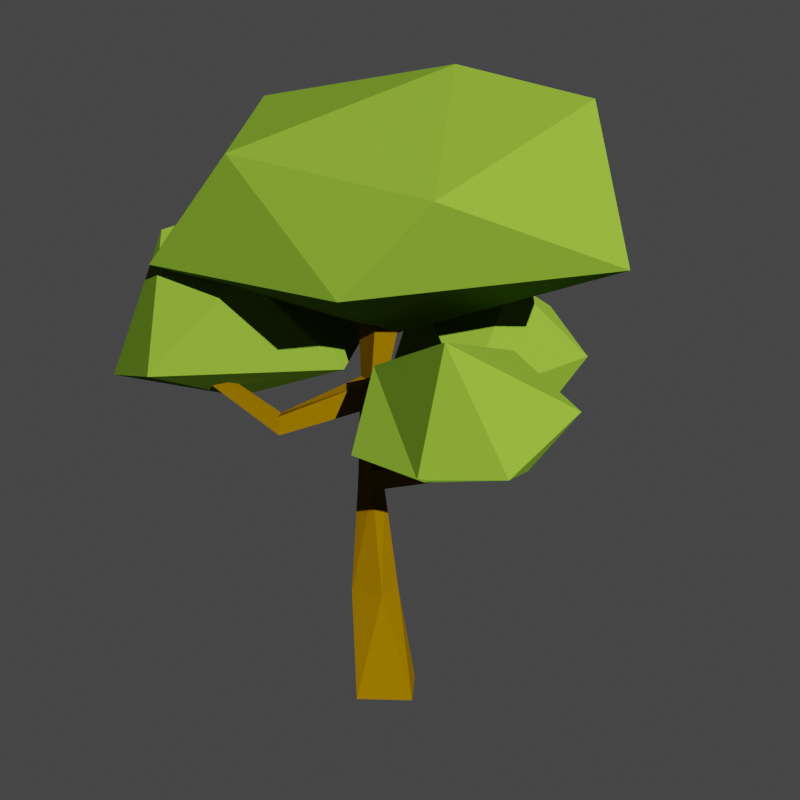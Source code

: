 # Source: average-green.blend  (saved by Blender 3.0.42; exported with 4.5.12 LTS)
import bpy
from mathutils import Matrix  # noqa: F401  (used for matrix-valued properties, if any)

bpy.ops.wm.read_factory_settings(use_empty=True)
scene = bpy.context.scene
scene.name = 'Scene'

# ---- materials (node trees are filled in below, after node groups)
mat_sidewalk = bpy.data.materials.new('sidewalk')
mat_sidewalk.use_transparent_shadow = False
mat_sand = bpy.data.materials.new('sand')
mat_sand.use_transparent_shadow = False
mat_grass = bpy.data.materials.new('grass')
mat_grass.use_transparent_shadow = False
mat_canopy = bpy.data.materials.new('canopy')
mat_canopy.use_transparent_shadow = False
mat_trunk = bpy.data.materials.new('trunk')
mat_trunk.use_transparent_shadow = False

# ---- material node trees
mat_sidewalk.use_nodes = True; mat_sidewalk.node_tree.nodes.clear()
_N = mat_sidewalk.node_tree.nodes; _L = mat_sidewalk.node_tree.links
n0 = _N.new('ShaderNodeOutputMaterial'); n0.name = 'Material Output'; n0.location = (300, 300)
n1 = _N.new('ShaderNodeBsdfPrincipled'); n1.name = 'Principled BSDF'; n1.location = (10, 300)
n1.distribution = 'GGX'
n1.subsurface_method = 'BURLEY'
n1.inputs[0].default_value = (0.3424, 0.3424, 0.3424, 1.0)
n1.inputs[2].default_value = 1.0
n1.inputs[3].default_value = 1.45
n1.inputs[13].default_value = 0.0
n1.inputs[27].default_value = (0.0, 0.0, 0.0, 1.0)
n1.inputs[28].default_value = 1.0
_L.new(n1.outputs[0], n0.inputs[0])
n0.is_active_output = True
mat_sand.use_nodes = True; mat_sand.node_tree.nodes.clear()
_N = mat_sand.node_tree.nodes; _L = mat_sand.node_tree.links
n0 = _N.new('ShaderNodeOutputMaterial'); n0.name = 'Material Output'; n0.location = (300, 300)
n1 = _N.new('ShaderNodeBsdfPrincipled'); n1.name = 'Principled BSDF'; n1.location = (10, 300)
n1.distribution = 'GGX'
n1.subsurface_method = 'BURLEY'
n1.inputs[0].default_value = (0.855, 0.6409, 0.1014, 1.0)
n1.inputs[2].default_value = 1.0
n1.inputs[3].default_value = 1.45
n1.inputs[13].default_value = 0.0
n1.inputs[27].default_value = (0.0, 0.0, 0.0, 1.0)
n1.inputs[28].default_value = 1.0
_L.new(n1.outputs[0], n0.inputs[0])
n0.is_active_output = True
mat_grass.use_nodes = True; mat_grass.node_tree.nodes.clear()
_N = mat_grass.node_tree.nodes; _L = mat_grass.node_tree.links
n0 = _N.new('ShaderNodeOutputMaterial'); n0.name = 'Material Output'; n0.location = (300, 300)
n1 = _N.new('ShaderNodeBsdfPrincipled'); n1.name = 'Principled BSDF'; n1.location = (10, 300)
n1.distribution = 'GGX'
n1.subsurface_method = 'BURLEY'
n1.inputs[0].default_value = (0.0695, 0.1329, 0.0, 1.0)
n1.inputs[2].default_value = 1.0
n1.inputs[3].default_value = 1.45
n1.inputs[13].default_value = 0.0
n1.inputs[27].default_value = (0.0, 0.0, 0.0, 1.0)
n1.inputs[28].default_value = 1.0
_L.new(n1.outputs[0], n0.inputs[0])
n0.is_active_output = True
mat_canopy.use_nodes = True; mat_canopy.node_tree.nodes.clear()
_N = mat_canopy.node_tree.nodes; _L = mat_canopy.node_tree.links
n0 = _N.new('ShaderNodeOutputMaterial'); n0.name = 'Material Output'; n0.location = (300, 300)
n1 = _N.new('ShaderNodeBsdfPrincipled'); n1.name = 'Principled BSDF'; n1.location = (10, 300)
n1.distribution = 'GGX'
n1.subsurface_method = 'BURLEY'
n1.inputs[0].default_value = (0.09513, 0.1734, 0.01397, 1.0)
n1.inputs[2].default_value = 1.0
n1.inputs[3].default_value = 1.45
n1.inputs[13].default_value = 0.0
n1.inputs[27].default_value = (0.0, 0.0, 0.0, 1.0)
n1.inputs[28].default_value = 1.0
n2 = _N.new('ShaderNodeTexImage'); n2.name = 'Image Texture'; n2.location = (-280, 280)
_L.new(n1.outputs[0], n0.inputs[0])
n0.is_active_output = True
mat_trunk.use_nodes = True; mat_trunk.node_tree.nodes.clear()
_N = mat_trunk.node_tree.nodes; _L = mat_trunk.node_tree.links
n0 = _N.new('ShaderNodeOutputMaterial'); n0.name = 'Material Output'; n0.location = (300, 300)
n1 = _N.new('ShaderNodeBsdfPrincipled'); n1.name = 'Principled BSDF'; n1.location = (10, 300)
n1.distribution = 'GGX'
n1.subsurface_method = 'BURLEY'
n1.inputs[0].default_value = (0.1107, 0.05614, 0.0, 1.0)
n1.inputs[2].default_value = 1.0
n1.inputs[3].default_value = 1.45
n1.inputs[13].default_value = 0.0
n1.inputs[27].default_value = (0.0, 0.0, 0.0, 1.0)
n1.inputs[28].default_value = 1.0
n2 = _N.new('ShaderNodeTexImage'); n2.name = 'Image Texture'; n2.location = (-280, 280)
_L.new(n1.outputs[0], n0.inputs[0])
n0.is_active_output = True

# ---- world
world_world = bpy.data.worlds.new('World'); scene.world = world_world
world_world.use_nodes = True; world_world.node_tree.nodes.clear()
_N = world_world.node_tree.nodes; _L = world_world.node_tree.links
n0 = _N.new('ShaderNodeOutputWorld'); n0.name = 'World Output'; n0.location = (300, 300)
n1 = _N.new('ShaderNodeBackground'); n1.name = 'Background'; n1.location = (10, 300)
n1.inputs[0].default_value = (0.05088, 0.05088, 0.05088, 1.0)
_L.new(n1.outputs[0], n0.inputs[0])
n0.is_active_output = True
world_world.color = (0.05088, 0.05088, 0.05088)
world_world.use_sun_shadow = False
world_world.sun_shadow_jitter_overblur = 0.0

# ---- cameras
cam_camera = bpy.data.cameras.new('Camera')
cam_camera.lens = 64.0
cam_camera.shift_y = 0.33

# ---- lights
light_sun = bpy.data.lights.new('Sun', 'SUN')
light_sun.transmission_factor = 0.0
light_sun.shadow_soft_size = 0.125

# ---- meshes
me_plane_002 = bpy.data.meshes.new('Plane.002')
me_plane_002.from_pydata([(0.006095, -0.009526, 0.3689), (0.1467, -0.1276, 0.4393), (-0.02467, -0.2242, 0.4451), (-0.1496, -0.01964, 0.4269), (-0.08549, 0.1853, 0.4351), (0.09464, 0.09728, 0.4116), (0.01661, -0.1777, 0.5782), (-0.1517, -0.1005, 0.5107), (-0.1297, 0.08305, 0.5385), (0.06073, 0.1392, 0.5722), (0.1721, -0.02975, 0.5404), (0.01608, -0.05843, 0.604), (0.006803, 0.1515, 0.2935), (0.07823, 0.04905, 0.3507), (0.001249, 0.03987, 0.3313), (-0.1096, 0.1809, 0.3375), (-0.05538, 0.2488, 0.321), (0.03808, 0.1806, 0.3752), (0.003416, 0.07377, 0.3936), (-0.07253, 0.1018, 0.4308), (-0.05879, 0.1859, 0.4621), (0.02491, 0.2343, 0.4257), (0.09605, 0.09507, 0.4229), (0.00353, 0.1452, 0.4778), (-0.09484, -0.006484, 0.2789), (-0.0222, -0.04094, 0.2781), (-0.1403, -0.09006, 0.2771), (-0.1335, -0.08134, 0.2758), (-0.05253, -0.01094, 0.3514), (0.03689, 0.00675, 0.3053), (-0.03633, -0.1484, 0.2624), (-0.131, -0.1593, 0.2842), (-0.1127, -0.09677, 0.3922), (-0.005871, -0.123, 0.3646), (0.02993, -0.1228, 0.3427), (-0.04702, -0.1956, 0.3253), (-0.05289, -0.1138, 0.2723), (-0.04238, -0.1172, 0.2723), (-0.0529, -0.1132, 0.2854), (-0.04281, -0.1176, 0.2854), (-0.03858, 0.1722, 0.331), (-0.04719, 0.1706, 0.3301), (-0.03992, 0.1719, 0.345), (-0.04853, 0.1703, 0.344), (0.1394, -0.05125, 0.3279), (0.1465, -0.05101, 0.3206), (0.1444, -0.05866, 0.3182), (0.1372, -0.05869, 0.3249), (0.1224, -0.09344, 0.2366), (0.2038, -0.0995, 0.3297), (0.1531, -0.1511, 0.3264), (0.009218, -0.07642, 0.3114), (0.0878, -0.02799, 0.246), (0.1517, -0.02325, 0.2873), (0.1625, -0.1091, 0.3725), (0.1044, -0.08714, 0.4052), (0.09178, 0.001902, 0.3951), (0.1293, 0.04351, 0.3006), (0.2109, -0.05011, 0.3693), (0.1636, -0.009612, 0.3898), (-0.01805, -0.03513, -0.001612), (0.03387, -0.01878, -0.001612), (-0.0344, 0.01679, -0.001612), (0.01752, 0.03314, -0.001612), (-0.01492, 0.02845, 0.1101), (-0.01829, -0.004279, 0.1101), (0.01444, -0.007646, 0.1101), (0.01781, 0.02508, 0.1101), (-0.004764, 0.0251, 0.2168), (-0.01013, 0.008279, 0.2168), (0.006695, 0.002914, 0.2168), (0.01206, 0.01974, 0.2168), (-0.002827, 0.02488, 0.2368), (-0.009593, 0.009522, 0.2368), (0.005764, 0.002756, 0.2368), (0.01253, 0.01811, 0.2368), (-0.000446, 0.02382, 0.3005), (-0.009791, 0.009991, 0.2987), (0.004115, 0.0005962, 0.2987), (0.01346, 0.01443, 0.3005), (-0.001897, 0.02168, 0.327), (-0.01124, 0.007843, 0.3252), (0.002664, -0.001552, 0.3252), (0.01201, 0.01228, 0.327), (-0.009873, 0.02077, 0.3982), (-0.0261, -0.003249, 0.3982), (-0.002082, -0.01947, 0.3982), (0.01414, 0.004542, 0.3982), (-0.03133, -0.06697, 0.2416), (-0.02082, -0.07033, 0.2416), (-0.03134, -0.06634, 0.2547), (-0.02125, -0.07079, 0.2547), (-0.05289, -0.1138, 0.2723), (-0.04238, -0.1172, 0.2723), (-0.0529, -0.1132, 0.2854), (-0.04281, -0.1176, 0.2854), (-0.01804, 0.09525, 0.2701), (-0.02959, 0.09313, 0.2689), (-0.01984, 0.09492, 0.2888), (-0.03139, 0.0928, 0.2875), (-0.03858, 0.1722, 0.331), (-0.04719, 0.1706, 0.3301), (-0.03992, 0.1719, 0.345), (-0.04853, 0.1703, 0.344), (-0.002003, 0.02451, 0.2589), (-0.001209, 0.02416, 0.2801), (0.01316, 0.01561, 0.2801), (0.01285, 0.01684, 0.2589), (0.005193, 0.002009, 0.2582), (0.004644, 0.001289, 0.2788), (-0.009728, 0.009841, 0.2788), (-0.009662, 0.009684, 0.2582), (0.1021, -0.03538, 0.2997), (0.1071, -0.0346, 0.2872), (0.1028, -0.04408, 0.2848), (0.09746, -0.04454, 0.2967), (0.1394, -0.05125, 0.3279), (0.1465, -0.05101, 0.3206), (0.1444, -0.05866, 0.3182), (0.1372, -0.05869, 0.3249)], [], [(0, 1, 2), (1, 0, 5), (0, 2, 3), (0, 3, 4), (0, 4, 5), (1, 5, 10), (2, 1, 6), (3, 2, 7), (4, 3, 8), (5, 4, 9), (1, 10, 6), (2, 6, 7), (3, 7, 8), (4, 8, 9), (5, 9, 10), (6, 10, 11), (7, 6, 11), (8, 7, 11), (9, 8, 11), (10, 9, 11), (12, 13, 14), (13, 12, 17), (12, 14, 15), (12, 15, 16), (12, 16, 17), (13, 17, 22), (14, 13, 18), (15, 14, 19), (16, 15, 20), (17, 16, 21), (13, 22, 18), (14, 18, 19), (15, 19, 20), (16, 20, 21), (17, 21, 22), (18, 22, 23), (19, 18, 23), (20, 19, 23), (21, 20, 23), (22, 21, 23), (24, 25, 26), (25, 24, 29), (24, 26, 27), (24, 27, 28), (24, 28, 29), (25, 29, 34), (26, 25, 30), (27, 26, 31), (28, 27, 32), (29, 28, 33), (25, 34, 30), (26, 30, 31), (27, 31, 32), (28, 32, 33), (29, 33, 34), (30, 34, 35), (31, 30, 35), (32, 31, 35), (33, 32, 35), (34, 33, 35), (36, 37, 39, 38), (40, 41, 43, 42), (46, 45, 44, 47), (48, 49, 50), (49, 48, 53), (48, 50, 51), (48, 51, 52), (48, 52, 53), (49, 53, 58), (50, 49, 54), (51, 50, 55), (52, 51, 56), (53, 52, 57), (49, 58, 54), (50, 54, 55), (51, 55, 56), (52, 56, 57), (53, 57, 58), (54, 58, 59), (55, 54, 59), (56, 55, 59), (57, 56, 59), (58, 57, 59), (65, 66, 70, 69), (63, 62, 64, 67), (60, 61, 66, 65), (61, 63, 67, 66), (62, 60, 65, 64), (70, 71, 75, 74), (66, 67, 71, 70), (64, 65, 69, 68), (67, 64, 68, 71), (106, 105, 76, 79), (68, 69, 73, 72), (71, 68, 72, 75), (74, 73, 90, 91), (78, 79, 83, 82), (110, 109, 78, 77), (109, 106, 79, 78), (105, 110, 77, 76), (82, 83, 87, 86), (80, 76, 96, 98), (79, 76, 80, 83), (77, 78, 82, 81), (85, 86, 87, 84), (80, 81, 85, 84), (83, 80, 84, 87), (81, 82, 86, 85), (88, 89, 93, 92), (73, 69, 88, 90), (69, 70, 89, 88), (70, 74, 91, 89), (90, 88, 92, 94), (91, 90, 94, 95), (89, 91, 95, 93), (97, 99, 103, 101), (76, 77, 97, 96), (77, 81, 99, 97), (81, 80, 98, 99), (96, 97, 101, 100), (98, 96, 100, 102), (99, 98, 102, 103), (72, 73, 111, 104), (104, 111, 110, 105), (74, 75, 107, 108), (109, 108, 114, 115), (73, 74, 108, 111), (111, 108, 109, 110), (75, 72, 104, 107), (107, 104, 105, 106), (114, 113, 117, 118), (107, 106, 112, 113), (108, 107, 113, 114), (106, 109, 115, 112), (113, 112, 116, 117), (112, 115, 119, 116), (115, 114, 118, 119)])
me_plane_002.polygons.foreach_set('material_index', [3, 3, 3, 3, 3, 3, 3, 3, 3, 3, 3, 3, 3, 3, 3, 3, 3, 3, 3, 3, 3, 3, 3, 3, 3, 3, 3, 3, 3, 3, 3, 3, 3, 3, 3, 3, 3, 3, 3, 3, 3, 3, 3, 3, 3, 3, 3, 3, 3, 3, 3, 3, 3, 3, 3, 3, 3, 3, 3, 3, 3, 3, 3, 3, 3, 3, 3, 3, 3, 3, 3, 3, 3, 3, 3, 3, 3, 3, 3, 3, 3, 3, 3, 4, 4, 4, 4, 4, 4, 4, 4, 4, 4, 4, 4, 4, 4, 4, 4, 4, 4, 4, 4, 4, 4, 4, 4, 4, 4, 4, 4, 4, 4, 4, 4, 4, 4, 4, 4, 4, 4, 4, 4, 4, 4, 4, 4, 4, 4, 4, 4, 4, 4, 4, 4, 4, 4])
_uv = me_plane_002.uv_layers.new(name='UVMap')
_uv.uv.foreach_set('vector', [1.315, -0.7814, 1.082, -0.3779, 1.548, -0.3779, 1.082, -0.3779, 0.8495, -0.7814, 0.6165, -0.3779, -0.5485, -0.7814, -0.7814, -0.3779, -0.3155, -0.3779, -0.08248, -0.7814, -0.3155, -0.3779, 0.1505, -0.3779, 0.3835, -0.7814, 0.1505, -0.3779, 0.6165, -0.3779, 1.082, -0.3779, 0.6165, -0.3779, 0.8495, 0.02566, 1.548, -0.3779, 1.082, -0.3779, 1.315, 0.02566, -0.3155, -0.3779, -0.7814, -0.3779, -0.5485, 0.02566, 0.1505, -0.3779, -0.3155, -0.3779, -0.08248, 0.02566, 0.6165, -0.3779, 0.1505, -0.3779, 0.3835, 0.02566, 1.082, -0.3779, 0.8495, 0.02566, 1.315, 0.02566, 1.548, -0.3779, 1.315, 0.02566, 1.781, 0.02566, -0.3155, -0.3779, -0.5485, 0.02566, -0.08248, 0.02566, 0.1505, -0.3779, -0.08248, 0.02566, 0.3835, 0.02566, 0.6165, -0.3779, 0.3835, 0.02566, 0.8495, 0.02566, 1.315, 0.02566, 0.8495, 0.02566, 1.082, 0.4292, 1.781, 0.02566, 1.315, 0.02566, 1.548, 0.4292, -0.08248, 0.02566, -0.5485, 0.02566, -0.3155, 0.4292, 0.3835, 0.02566, -0.08248, 0.02566, 0.1505, 0.4292, 0.8495, 0.02566, 0.3835, 0.02566, 0.6165, 0.4292, 1.315, -0.7814, 1.082, -0.3779, 1.548, -0.3779, 1.082, -0.3779, 0.8495, -0.7814, 0.6165, -0.3779, -0.5485, -0.7814, -0.7814, -0.3779, -0.3155, -0.3779, -0.08248, -0.7814, -0.3155, -0.3779, 0.1505, -0.3779, 0.3835, -0.7814, 0.1505, -0.3779, 0.6165, -0.3779, 1.082, -0.3779, 0.6165, -0.3779, 0.8495, 0.02566, 1.548, -0.3779, 1.082, -0.3779, 1.315, 0.02566, -0.3155, -0.3779, -0.7814, -0.3779, -0.5485, 0.02566, 0.1505, -0.3779, -0.3155, -0.3779, -0.08248, 0.02566, 0.6165, -0.3779, 0.1505, -0.3779, 0.3835, 0.02566, 1.082, -0.3779, 0.8495, 0.02566, 1.315, 0.02566, 1.548, -0.3779, 1.315, 0.02566, 1.781, 0.02566, -0.3155, -0.3779, -0.5485, 0.02566, -0.08248, 0.02566, 0.1505, -0.3779, -0.08248, 0.02566, 0.3835, 0.02566, 0.6165, -0.3779, 0.3835, 0.02566, 0.8495, 0.02566, 1.315, 0.02566, 0.8495, 0.02566, 1.082, 0.4292, 1.781, 0.02566, 1.315, 0.02566, 1.548, 0.4292, -0.08248, 0.02566, -0.5485, 0.02566, -0.3155, 0.4292, 0.3835, 0.02566, -0.08248, 0.02566, 0.1505, 0.4292, 0.8495, 0.02566, 0.3835, 0.02566, 0.6165, 0.4292, 1.315, -0.7814, 1.082, -0.3779, 1.548, -0.3779, 1.082, -0.3779, 0.8495, -0.7814, 0.6165, -0.3779, -0.5485, -0.7814, -0.7814, -0.3779, -0.3155, -0.3779, -0.08248, -0.7814, -0.3155, -0.3779, 0.1505, -0.3779, 0.3835, -0.7814, 0.1505, -0.3779, 0.6165, -0.3779, 1.082, -0.3779, 0.6165, -0.3779, 0.8495, 0.02566, 1.548, -0.3779, 1.082, -0.3779, 1.315, 0.02566, -0.3155, -0.3779, -0.7814, -0.3779, -0.5485, 0.02566, 0.1505, -0.3779, -0.3155, -0.3779, -0.08248, 0.02566, 0.6165, -0.3779, 0.1505, -0.3779, 0.3835, 0.02566, 1.082, -0.3779, 0.8495, 0.02566, 1.315, 0.02566, 1.548, -0.3779, 1.315, 0.02566, 1.781, 0.02566, -0.3155, -0.3779, -0.5485, 0.02566, -0.08248, 0.02566, 0.1505, -0.3779, -0.08248, 0.02566, 0.3835, 0.02566, 0.6165, -0.3779, 0.3835, 0.02566, 0.8495, 0.02566, 1.315, 0.02566, 0.8495, 0.02566, 1.082, 0.4292, 1.781, 0.02566, 1.315, 0.02566, 1.548, 0.4292, -0.08248, 0.02566, -0.5485, 0.02566, -0.3155, 0.4292, 0.3835, 0.02566, -0.08248, 0.02566, 0.1505, 0.4292, 0.8495, 0.02566, 0.3835, 0.02566, 0.6165, 0.4292, -0.7814, -0.7814, 1.781, -0.7814, 1.781, -0.7814, -0.7814, -0.7814, -0.7814, 1.781, -0.7814, -0.7814, -0.7814, -0.7814, -0.7814, 1.781, 1.781, -0.7814, 1.781, 1.781, 1.781, 1.781, 1.781, -0.7814, 1.315, -0.7814, 1.082, -0.3779, 1.548, -0.3779, 1.082, -0.3779, 0.8495, -0.7814, 0.6165, -0.3779, -0.5485, -0.7814, -0.7814, -0.3779, -0.3155, -0.3779, -0.08248, -0.7814, -0.3155, -0.3779, 0.1505, -0.3779, 0.3835, -0.7814, 0.1505, -0.3779, 0.6165, -0.3779, 1.082, -0.3779, 0.6165, -0.3779, 0.8495, 0.02566, 1.548, -0.3779, 1.082, -0.3779, 1.315, 0.02566, -0.3155, -0.3779, -0.7814, -0.3779, -0.5485, 0.02566, 0.1505, -0.3779, -0.3155, -0.3779, -0.08248, 0.02566, 0.6165, -0.3779, 0.1505, -0.3779, 0.3835, 0.02566, 1.082, -0.3779, 0.8495, 0.02566, 1.315, 0.02566, 1.548, -0.3779, 1.315, 0.02566, 1.781, 0.02566, -0.3155, -0.3779, -0.5485, 0.02566, -0.08248, 0.02566, 0.1505, -0.3779, -0.08248, 0.02566, 0.3835, 0.02566, 0.6165, -0.3779, 0.3835, 0.02566, 0.8495, 0.02566, 1.315, 0.02566, 0.8495, 0.02566, 1.082, 0.4292, 1.781, 0.02566, 1.315, 0.02566, 1.548, 0.4292, -0.08248, 0.02566, -0.5485, 0.02566, -0.3155, 0.4292, 0.3835, 0.02566, -0.08248, 0.02566, 0.1505, 0.4292, 0.8495, 0.02566, 0.3835, 0.02566, 0.6165, 0.4292, 0.9377, 0.9377, 0.06235, 0.9377, 0.06235, 0.9377, 0.9377, 0.9377, 0.06235, 0.06235, 0.9377, 0.06235, 0.9377, 0.06235, 0.06235, 0.06235, 0.9377, 0.9377, 0.06235, 0.9377, 0.06235, 0.9377, 0.9377, 0.9377, 0.06235, 0.9377, 0.06235, 0.06235, 0.06235, 0.06235, 0.06235, 0.9377, 0.9377, 0.06235, 0.9377, 0.9377, 0.9377, 0.9377, 0.9377, 0.06235, 0.06235, 0.9377, 0.06235, 0.06235, 0.06235, 0.06235, 0.06235, 0.9377, 0.06235, 0.9377, 0.06235, 0.06235, 0.06235, 0.06235, 0.06235, 0.9377, 0.9377, 0.06235, 0.9377, 0.9377, 0.9377, 0.9377, 0.9377, 0.06235, 0.06235, 0.06235, 0.9377, 0.06235, 0.9377, 0.06235, 0.06235, 0.06235, 0.06235, 0.06235, 0.9377, 0.06235, 0.9377, 0.06235, 0.06235, 0.06235, 0.9377, 0.06235, 0.9377, 0.9377, 0.9377, 0.9377, 0.9377, 0.06235, 0.06235, 0.06235, 0.9377, 0.06235, 0.9377, 0.06235, 0.06235, 0.06235, 0.06235, 0.9377, 0.9377, 0.9377, 0.9377, 0.9377, 0.06235, 0.9377, 0.06235, 0.9377, 0.06235, 0.06235, 0.06235, 0.06235, 0.06235, 0.9377, 0.9377, 0.9377, 0.06235, 0.9377, 0.06235, 0.9377, 0.9377, 0.9377, 0.06235, 0.9377, 0.06235, 0.06235, 0.06235, 0.06235, 0.06235, 0.9377, 0.9377, 0.06235, 0.9377, 0.9377, 0.9377, 0.9377, 0.9377, 0.06235, 0.06235, 0.9377, 0.06235, 0.06235, 0.06235, 0.06235, 0.06235, 0.9377, 0.9377, 0.06235, 0.9377, 0.06235, 0.9377, 0.06235, 0.9377, 0.06235, 0.06235, 0.06235, 0.9377, 0.06235, 0.9377, 0.06235, 0.06235, 0.06235, 0.9377, 0.9377, 0.06235, 0.9377, 0.06235, 0.9377, 0.9377, 0.9377, 0.9377, 0.9377, 0.06235, 0.9377, 0.06235, 0.06235, 0.9377, 0.06235, 0.9377, 0.06235, 0.9377, 0.9377, 0.9377, 0.9377, 0.9377, 0.06235, 0.06235, 0.06235, 0.9377, 0.06235, 0.9377, 0.06235, 0.06235, 0.06235, 0.9377, 0.9377, 0.06235, 0.9377, 0.06235, 0.9377, 0.9377, 0.9377, 0.9377, 0.9377, 0.06235, 0.9377, 0.06235, 0.9377, 0.9377, 0.9377, 0.9377, 0.9377, 0.9377, 0.9377, 0.9377, 0.9377, 0.9377, 0.9377, 0.9377, 0.9377, 0.06235, 0.9377, 0.06235, 0.9377, 0.9377, 0.9377, 0.06235, 0.9377, 0.06235, 0.9377, 0.06235, 0.9377, 0.06235, 0.9377, 0.9377, 0.9377, 0.9377, 0.9377, 0.9377, 0.9377, 0.9377, 0.9377, 0.06235, 0.9377, 0.9377, 0.9377, 0.9377, 0.9377, 0.06235, 0.9377, 0.06235, 0.9377, 0.06235, 0.9377, 0.06235, 0.9377, 0.06235, 0.9377, 0.9377, 0.9377, 0.9377, 0.9377, 0.9377, 0.9377, 0.9377, 0.9377, 0.9377, 0.06235, 0.9377, 0.9377, 0.9377, 0.9377, 0.9377, 0.06235, 0.9377, 0.9377, 0.9377, 0.9377, 0.9377, 0.9377, 0.9377, 0.9377, 0.9377, 0.9377, 0.9377, 0.06235, 0.9377, 0.06235, 0.9377, 0.9377, 0.9377, 0.06235, 0.9377, 0.9377, 0.9377, 0.9377, 0.9377, 0.06235, 0.9377, 0.06235, 0.9377, 0.06235, 0.9377, 0.06235, 0.9377, 0.06235, 0.9377, 0.9377, 0.9377, 0.06235, 0.9377, 0.06235, 0.9377, 0.9377, 0.9377, 0.06235, 0.9377, 0.9377, 0.9377, 0.9377, 0.9377, 0.06235, 0.9377, 0.06235, 0.9377, 0.9377, 0.9377, 0.9377, 0.9377, 0.06235, 0.06235, 0.9377, 0.06235, 0.06235, 0.06235, 0.06235, 0.06235, 0.9377, 0.06235, 0.9377, 0.06235, 0.9377, 0.06235, 0.9377, 0.06235, 0.9377, 0.9377, 0.9377, 0.06235, 0.9377, 0.06235, 0.9377, 0.9377, 0.9377, 0.9377, 0.9377, 0.06235, 0.9377, 0.06235, 0.9377, 0.9377, 0.9377, 0.06235, 0.06235, 0.9377, 0.06235, 0.9377, 0.06235, 0.06235, 0.06235, 0.06235, 0.06235, 0.9377, 0.06235, 0.9377, 0.06235, 0.06235, 0.06235, 0.06235, 0.9377, 0.06235, 0.06235, 0.06235, 0.06235, 0.06235, 0.9377, 0.06235, 0.06235, 0.06235, 0.06235, 0.06235, 0.06235, 0.06235, 0.06235, 0.06235, 0.9377, 0.06235, 0.06235, 0.06235, 0.06235, 0.06235, 0.9377, 0.06235, 0.06235, 0.06235, 0.9377, 0.06235, 0.9377, 0.06235, 0.06235, 0.06235, 0.06235, 0.06235, 0.06235, 0.06235, 0.06235, 0.06235, 0.06235, 0.06235, 0.06235, 0.06235, 0.9377, 0.06235, 0.9377, 0.06235, 0.06235, 0.06235, 0.9377, 0.06235, 0.9377, 0.06235, 0.9377, 0.06235, 0.9377])
me_plane_002.materials.append(mat_sidewalk)
me_plane_002.materials.append(mat_sand)
me_plane_002.materials.append(mat_grass)
me_plane_002.materials.append(mat_canopy)
me_plane_002.materials.append(mat_trunk)
me_plane_002.use_remesh_fix_poles = True
me_plane_002.use_remesh_preserve_attributes = False
me_plane_002.use_mirror_vertex_groups = False
me_plane_002.update()

# ---- objects
ob_plane_002 = bpy.data.objects.new('Plane.002', me_plane_002)
ob_camera = bpy.data.objects.new('Camera', cam_camera)
ob_sun = bpy.data.objects.new('Sun', light_sun)

# ---- transforms, parenting, visibility, modifiers, constraints
ob_plane_002.location = (0.0, 0.0, 0.0)
ob_plane_002.scale = (2.0, 2.0, 1.898)
ob_plane_002.lineart.crease_threshold = 0.0
ob_camera.location = (-2.385, -0.9364, 1.232)
ob_camera.rotation_euler = (1.138, -1.131e-06, -1.208)
ob_sun.location = (0.755, -1.961, 1.81)
ob_sun.rotation_euler = (-0.7657, 0.9679, -3.234)

# ---- collection membership
scene.collection.objects.link(ob_plane_002)
scene.collection.objects.link(ob_camera)
scene.collection.objects.link(ob_sun)

# ---- scene / render settings (as saved in the file)
scene.camera = ob_camera
scene.frame_start = 1; scene.frame_end = 250; scene.frame_set(1)
scene.render.engine = 'BLENDER_EEVEE_NEXT'
scene.render.resolution_x = 128
scene.render.resolution_y = 128
scene.render.film_transparent = True
scene.cycles.use_denoising = False
scene.cycles.samples = 128
scene.cycles.sampling_pattern = 'TABULATED_SOBOL'
scene.cycles.use_adaptive_sampling = False
scene.cycles.use_light_tree = False
scene.view_settings.view_transform = 'Filmic'
bpy.context.view_layer.update()
